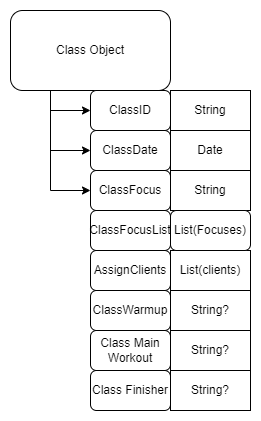

The diagram above was exported from draw.io. Its source (the exported page's mxGraphModel, read from the mxfile embedded in the PNG):
<mxGraphModel dx="1434" dy="836" grid="1" gridSize="10" guides="1" tooltips="1" connect="1" arrows="1" fold="1" page="1" pageScale="1" pageWidth="827" pageHeight="1169" math="0" shadow="0">
  <root>
    <mxCell id="0" />
    <mxCell id="1" parent="0" />
    <mxCell id="Roq5sjtiPLntLO5_7F_O-3" style="edgeStyle=orthogonalEdgeStyle;rounded=0;orthogonalLoop=1;jettySize=auto;html=1;exitX=0.25;exitY=1;exitDx=0;exitDy=0;entryX=0;entryY=0.5;entryDx=0;entryDy=0;" parent="1" source="Roq5sjtiPLntLO5_7F_O-1" target="Roq5sjtiPLntLO5_7F_O-2" edge="1">
      <mxGeometry relative="1" as="geometry" />
    </mxCell>
    <mxCell id="Roq5sjtiPLntLO5_7F_O-20" style="edgeStyle=orthogonalEdgeStyle;rounded=0;orthogonalLoop=1;jettySize=auto;html=1;exitX=0.25;exitY=1;exitDx=0;exitDy=0;entryX=0;entryY=0.5;entryDx=0;entryDy=0;" parent="1" source="Roq5sjtiPLntLO5_7F_O-1" target="Roq5sjtiPLntLO5_7F_O-18" edge="1">
      <mxGeometry relative="1" as="geometry" />
    </mxCell>
    <mxCell id="Roq5sjtiPLntLO5_7F_O-21" style="edgeStyle=orthogonalEdgeStyle;rounded=0;orthogonalLoop=1;jettySize=auto;html=1;exitX=0.25;exitY=1;exitDx=0;exitDy=0;entryX=0;entryY=0.5;entryDx=0;entryDy=0;" parent="1" source="Roq5sjtiPLntLO5_7F_O-1" target="Roq5sjtiPLntLO5_7F_O-19" edge="1">
      <mxGeometry relative="1" as="geometry" />
    </mxCell>
    <mxCell id="Roq5sjtiPLntLO5_7F_O-1" value="Class Object" style="rounded=1;whiteSpace=wrap;html=1;" parent="1" vertex="1">
      <mxGeometry x="160" y="80" width="160" height="80" as="geometry" />
    </mxCell>
    <mxCell id="Roq5sjtiPLntLO5_7F_O-2" value="ClassID" style="rounded=1;whiteSpace=wrap;html=1;" parent="1" vertex="1">
      <mxGeometry x="240" y="160" width="80" height="40" as="geometry" />
    </mxCell>
    <mxCell id="Roq5sjtiPLntLO5_7F_O-18" value="ClassDate" style="rounded=1;whiteSpace=wrap;html=1;" parent="1" vertex="1">
      <mxGeometry x="240" y="200" width="80" height="40" as="geometry" />
    </mxCell>
    <mxCell id="Roq5sjtiPLntLO5_7F_O-19" value="ClassFocus" style="rounded=1;whiteSpace=wrap;html=1;" parent="1" vertex="1">
      <mxGeometry x="240" y="240" width="80" height="40" as="geometry" />
    </mxCell>
    <mxCell id="IxYaJzrlBrnQ6ZsxG-vC-1" value="String" style="rounded=0;whiteSpace=wrap;html=1;" parent="1" vertex="1">
      <mxGeometry x="320" y="160" width="80" height="40" as="geometry" />
    </mxCell>
    <mxCell id="IxYaJzrlBrnQ6ZsxG-vC-2" value="Date" style="rounded=0;whiteSpace=wrap;html=1;" parent="1" vertex="1">
      <mxGeometry x="320" y="200" width="80" height="40" as="geometry" />
    </mxCell>
    <mxCell id="IxYaJzrlBrnQ6ZsxG-vC-3" value="String" style="rounded=0;whiteSpace=wrap;html=1;" parent="1" vertex="1">
      <mxGeometry x="320" y="240" width="80" height="40" as="geometry" />
    </mxCell>
    <mxCell id="IxYaJzrlBrnQ6ZsxG-vC-6" value="AssignClients" style="rounded=1;whiteSpace=wrap;html=1;" parent="1" vertex="1">
      <mxGeometry x="240" y="320" width="80" height="40" as="geometry" />
    </mxCell>
    <mxCell id="IxYaJzrlBrnQ6ZsxG-vC-7" value="List(clients)" style="rounded=0;whiteSpace=wrap;html=1;" parent="1" vertex="1">
      <mxGeometry x="320" y="320" width="80" height="40" as="geometry" />
    </mxCell>
    <mxCell id="2WcCJG1jUSHeeh8VpoIm-1" value="ClassWarmup" style="rounded=1;whiteSpace=wrap;html=1;" vertex="1" parent="1">
      <mxGeometry x="240" y="360" width="80" height="40" as="geometry" />
    </mxCell>
    <mxCell id="2WcCJG1jUSHeeh8VpoIm-2" value="String?" style="rounded=0;whiteSpace=wrap;html=1;" vertex="1" parent="1">
      <mxGeometry x="320" y="360" width="80" height="40" as="geometry" />
    </mxCell>
    <mxCell id="2WcCJG1jUSHeeh8VpoIm-3" value="Class Main Workout&lt;span style=&quot;white-space: pre;&quot;&gt;&#09;&lt;/span&gt;" style="rounded=1;whiteSpace=wrap;html=1;" vertex="1" parent="1">
      <mxGeometry x="240" y="400" width="80" height="40" as="geometry" />
    </mxCell>
    <mxCell id="2WcCJG1jUSHeeh8VpoIm-4" value="String?" style="rounded=0;whiteSpace=wrap;html=1;" vertex="1" parent="1">
      <mxGeometry x="320" y="400" width="80" height="40" as="geometry" />
    </mxCell>
    <mxCell id="2WcCJG1jUSHeeh8VpoIm-5" value="Class Finisher" style="rounded=1;whiteSpace=wrap;html=1;" vertex="1" parent="1">
      <mxGeometry x="240" y="440" width="80" height="40" as="geometry" />
    </mxCell>
    <mxCell id="2WcCJG1jUSHeeh8VpoIm-6" value="String?" style="rounded=0;whiteSpace=wrap;html=1;" vertex="1" parent="1">
      <mxGeometry x="320" y="440" width="80" height="40" as="geometry" />
    </mxCell>
    <mxCell id="2WcCJG1jUSHeeh8VpoIm-7" value="ClassFocusList" style="rounded=1;whiteSpace=wrap;html=1;" vertex="1" parent="1">
      <mxGeometry x="240" y="280" width="80" height="40" as="geometry" />
    </mxCell>
    <mxCell id="2WcCJG1jUSHeeh8VpoIm-8" value="List(Focuses)" style="rounded=1;whiteSpace=wrap;html=1;" vertex="1" parent="1">
      <mxGeometry x="320" y="280" width="80" height="40" as="geometry" />
    </mxCell>
  </root>
</mxGraphModel>